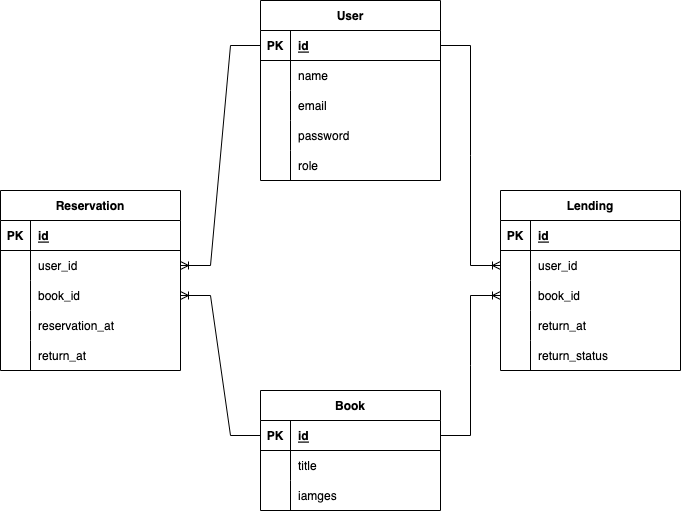

The diagram above was exported from draw.io. Its source (the exported page's mxGraphModel, read from the mxfile embedded in the PNG):
<mxGraphModel dx="720" dy="1545" grid="1" gridSize="10" guides="1" tooltips="1" connect="1" arrows="1" fold="1" page="1" pageScale="1" pageWidth="850" pageHeight="1100" math="0" shadow="0">
  <root>
    <mxCell id="0" />
    <mxCell id="1" parent="0" />
    <mxCell id="2" value="User" style="shape=table;startSize=30;container=1;collapsible=1;childLayout=tableLayout;fixedRows=1;rowLines=0;fontStyle=1;align=center;resizeLast=1;" parent="1" vertex="1">
      <mxGeometry x="480" y="-240" width="180" height="180" as="geometry" />
    </mxCell>
    <mxCell id="3" value="" style="shape=tableRow;horizontal=0;startSize=0;swimlaneHead=0;swimlaneBody=0;fillColor=none;collapsible=0;dropTarget=0;points=[[0,0.5],[1,0.5]];portConstraint=eastwest;top=0;left=0;right=0;bottom=1;" parent="2" vertex="1">
      <mxGeometry y="30" width="180" height="30" as="geometry" />
    </mxCell>
    <mxCell id="4" value="PK" style="shape=partialRectangle;connectable=0;fillColor=none;top=0;left=0;bottom=0;right=0;fontStyle=1;overflow=hidden;" parent="3" vertex="1">
      <mxGeometry width="30" height="30" as="geometry">
        <mxRectangle width="30" height="30" as="alternateBounds" />
      </mxGeometry>
    </mxCell>
    <mxCell id="5" value="id" style="shape=partialRectangle;connectable=0;fillColor=none;top=0;left=0;bottom=0;right=0;align=left;spacingLeft=6;fontStyle=5;overflow=hidden;" parent="3" vertex="1">
      <mxGeometry x="30" width="150" height="30" as="geometry">
        <mxRectangle width="150" height="30" as="alternateBounds" />
      </mxGeometry>
    </mxCell>
    <mxCell id="6" value="" style="shape=tableRow;horizontal=0;startSize=0;swimlaneHead=0;swimlaneBody=0;fillColor=none;collapsible=0;dropTarget=0;points=[[0,0.5],[1,0.5]];portConstraint=eastwest;top=0;left=0;right=0;bottom=0;" parent="2" vertex="1">
      <mxGeometry y="60" width="180" height="30" as="geometry" />
    </mxCell>
    <mxCell id="7" value="" style="shape=partialRectangle;connectable=0;fillColor=none;top=0;left=0;bottom=0;right=0;editable=1;overflow=hidden;" parent="6" vertex="1">
      <mxGeometry width="30" height="30" as="geometry">
        <mxRectangle width="30" height="30" as="alternateBounds" />
      </mxGeometry>
    </mxCell>
    <mxCell id="8" value="name" style="shape=partialRectangle;connectable=0;fillColor=none;top=0;left=0;bottom=0;right=0;align=left;spacingLeft=6;overflow=hidden;" parent="6" vertex="1">
      <mxGeometry x="30" width="150" height="30" as="geometry">
        <mxRectangle width="150" height="30" as="alternateBounds" />
      </mxGeometry>
    </mxCell>
    <mxCell id="9" value="" style="shape=tableRow;horizontal=0;startSize=0;swimlaneHead=0;swimlaneBody=0;fillColor=none;collapsible=0;dropTarget=0;points=[[0,0.5],[1,0.5]];portConstraint=eastwest;top=0;left=0;right=0;bottom=0;" parent="2" vertex="1">
      <mxGeometry y="90" width="180" height="30" as="geometry" />
    </mxCell>
    <mxCell id="10" value="" style="shape=partialRectangle;connectable=0;fillColor=none;top=0;left=0;bottom=0;right=0;editable=1;overflow=hidden;" parent="9" vertex="1">
      <mxGeometry width="30" height="30" as="geometry">
        <mxRectangle width="30" height="30" as="alternateBounds" />
      </mxGeometry>
    </mxCell>
    <mxCell id="11" value="email" style="shape=partialRectangle;connectable=0;fillColor=none;top=0;left=0;bottom=0;right=0;align=left;spacingLeft=6;overflow=hidden;" parent="9" vertex="1">
      <mxGeometry x="30" width="150" height="30" as="geometry">
        <mxRectangle width="150" height="30" as="alternateBounds" />
      </mxGeometry>
    </mxCell>
    <mxCell id="12" value="" style="shape=tableRow;horizontal=0;startSize=0;swimlaneHead=0;swimlaneBody=0;fillColor=none;collapsible=0;dropTarget=0;points=[[0,0.5],[1,0.5]];portConstraint=eastwest;top=0;left=0;right=0;bottom=0;" parent="2" vertex="1">
      <mxGeometry y="120" width="180" height="30" as="geometry" />
    </mxCell>
    <mxCell id="13" value="" style="shape=partialRectangle;connectable=0;fillColor=none;top=0;left=0;bottom=0;right=0;editable=1;overflow=hidden;" parent="12" vertex="1">
      <mxGeometry width="30" height="30" as="geometry">
        <mxRectangle width="30" height="30" as="alternateBounds" />
      </mxGeometry>
    </mxCell>
    <mxCell id="14" value="password" style="shape=partialRectangle;connectable=0;fillColor=none;top=0;left=0;bottom=0;right=0;align=left;spacingLeft=6;overflow=hidden;" parent="12" vertex="1">
      <mxGeometry x="30" width="150" height="30" as="geometry">
        <mxRectangle width="150" height="30" as="alternateBounds" />
      </mxGeometry>
    </mxCell>
    <mxCell id="61" value="" style="shape=tableRow;horizontal=0;startSize=0;swimlaneHead=0;swimlaneBody=0;fillColor=none;collapsible=0;dropTarget=0;points=[[0,0.5],[1,0.5]];portConstraint=eastwest;top=0;left=0;right=0;bottom=0;" parent="2" vertex="1">
      <mxGeometry y="150" width="180" height="30" as="geometry" />
    </mxCell>
    <mxCell id="62" value="" style="shape=partialRectangle;connectable=0;fillColor=none;top=0;left=0;bottom=0;right=0;editable=1;overflow=hidden;" parent="61" vertex="1">
      <mxGeometry width="30" height="30" as="geometry">
        <mxRectangle width="30" height="30" as="alternateBounds" />
      </mxGeometry>
    </mxCell>
    <mxCell id="63" value="role" style="shape=partialRectangle;connectable=0;fillColor=none;top=0;left=0;bottom=0;right=0;align=left;spacingLeft=6;overflow=hidden;" parent="61" vertex="1">
      <mxGeometry x="30" width="150" height="30" as="geometry">
        <mxRectangle width="150" height="30" as="alternateBounds" />
      </mxGeometry>
    </mxCell>
    <mxCell id="15" value="Book" style="shape=table;startSize=30;container=1;collapsible=1;childLayout=tableLayout;fixedRows=1;rowLines=0;fontStyle=1;align=center;resizeLast=1;" parent="1" vertex="1">
      <mxGeometry x="480" y="150" width="180" height="120" as="geometry" />
    </mxCell>
    <mxCell id="16" value="" style="shape=tableRow;horizontal=0;startSize=0;swimlaneHead=0;swimlaneBody=0;fillColor=none;collapsible=0;dropTarget=0;points=[[0,0.5],[1,0.5]];portConstraint=eastwest;top=0;left=0;right=0;bottom=1;" parent="15" vertex="1">
      <mxGeometry y="30" width="180" height="30" as="geometry" />
    </mxCell>
    <mxCell id="17" value="PK" style="shape=partialRectangle;connectable=0;fillColor=none;top=0;left=0;bottom=0;right=0;fontStyle=1;overflow=hidden;" parent="16" vertex="1">
      <mxGeometry width="30" height="30" as="geometry">
        <mxRectangle width="30" height="30" as="alternateBounds" />
      </mxGeometry>
    </mxCell>
    <mxCell id="18" value="id" style="shape=partialRectangle;connectable=0;fillColor=none;top=0;left=0;bottom=0;right=0;align=left;spacingLeft=6;fontStyle=5;overflow=hidden;" parent="16" vertex="1">
      <mxGeometry x="30" width="150" height="30" as="geometry">
        <mxRectangle width="150" height="30" as="alternateBounds" />
      </mxGeometry>
    </mxCell>
    <mxCell id="19" value="" style="shape=tableRow;horizontal=0;startSize=0;swimlaneHead=0;swimlaneBody=0;fillColor=none;collapsible=0;dropTarget=0;points=[[0,0.5],[1,0.5]];portConstraint=eastwest;top=0;left=0;right=0;bottom=0;" parent="15" vertex="1">
      <mxGeometry y="60" width="180" height="30" as="geometry" />
    </mxCell>
    <mxCell id="20" value="" style="shape=partialRectangle;connectable=0;fillColor=none;top=0;left=0;bottom=0;right=0;editable=1;overflow=hidden;" parent="19" vertex="1">
      <mxGeometry width="30" height="30" as="geometry">
        <mxRectangle width="30" height="30" as="alternateBounds" />
      </mxGeometry>
    </mxCell>
    <mxCell id="21" value="title" style="shape=partialRectangle;connectable=0;fillColor=none;top=0;left=0;bottom=0;right=0;align=left;spacingLeft=6;overflow=hidden;" parent="19" vertex="1">
      <mxGeometry x="30" width="150" height="30" as="geometry">
        <mxRectangle width="150" height="30" as="alternateBounds" />
      </mxGeometry>
    </mxCell>
    <mxCell id="67" value="" style="shape=tableRow;horizontal=0;startSize=0;swimlaneHead=0;swimlaneBody=0;fillColor=none;collapsible=0;dropTarget=0;points=[[0,0.5],[1,0.5]];portConstraint=eastwest;top=0;left=0;right=0;bottom=0;" vertex="1" parent="15">
      <mxGeometry y="90" width="180" height="30" as="geometry" />
    </mxCell>
    <mxCell id="68" value="" style="shape=partialRectangle;connectable=0;fillColor=none;top=0;left=0;bottom=0;right=0;editable=1;overflow=hidden;" vertex="1" parent="67">
      <mxGeometry width="30" height="30" as="geometry">
        <mxRectangle width="30" height="30" as="alternateBounds" />
      </mxGeometry>
    </mxCell>
    <mxCell id="69" value="iamges" style="shape=partialRectangle;connectable=0;fillColor=none;top=0;left=0;bottom=0;right=0;align=left;spacingLeft=6;overflow=hidden;" vertex="1" parent="67">
      <mxGeometry x="30" width="150" height="30" as="geometry">
        <mxRectangle width="150" height="30" as="alternateBounds" />
      </mxGeometry>
    </mxCell>
    <mxCell id="28" value="Reservation" style="shape=table;startSize=30;container=1;collapsible=1;childLayout=tableLayout;fixedRows=1;rowLines=0;fontStyle=1;align=center;resizeLast=1;" parent="1" vertex="1">
      <mxGeometry x="220" y="-50" width="180" height="180" as="geometry" />
    </mxCell>
    <mxCell id="29" value="" style="shape=tableRow;horizontal=0;startSize=0;swimlaneHead=0;swimlaneBody=0;fillColor=none;collapsible=0;dropTarget=0;points=[[0,0.5],[1,0.5]];portConstraint=eastwest;top=0;left=0;right=0;bottom=1;" parent="28" vertex="1">
      <mxGeometry y="30" width="180" height="30" as="geometry" />
    </mxCell>
    <mxCell id="30" value="PK" style="shape=partialRectangle;connectable=0;fillColor=none;top=0;left=0;bottom=0;right=0;fontStyle=1;overflow=hidden;" parent="29" vertex="1">
      <mxGeometry width="30" height="30" as="geometry">
        <mxRectangle width="30" height="30" as="alternateBounds" />
      </mxGeometry>
    </mxCell>
    <mxCell id="31" value="id" style="shape=partialRectangle;connectable=0;fillColor=none;top=0;left=0;bottom=0;right=0;align=left;spacingLeft=6;fontStyle=5;overflow=hidden;" parent="29" vertex="1">
      <mxGeometry x="30" width="150" height="30" as="geometry">
        <mxRectangle width="150" height="30" as="alternateBounds" />
      </mxGeometry>
    </mxCell>
    <mxCell id="32" value="" style="shape=tableRow;horizontal=0;startSize=0;swimlaneHead=0;swimlaneBody=0;fillColor=none;collapsible=0;dropTarget=0;points=[[0,0.5],[1,0.5]];portConstraint=eastwest;top=0;left=0;right=0;bottom=0;" parent="28" vertex="1">
      <mxGeometry y="60" width="180" height="30" as="geometry" />
    </mxCell>
    <mxCell id="33" value="" style="shape=partialRectangle;connectable=0;fillColor=none;top=0;left=0;bottom=0;right=0;editable=1;overflow=hidden;" parent="32" vertex="1">
      <mxGeometry width="30" height="30" as="geometry">
        <mxRectangle width="30" height="30" as="alternateBounds" />
      </mxGeometry>
    </mxCell>
    <mxCell id="34" value="user_id" style="shape=partialRectangle;connectable=0;fillColor=none;top=0;left=0;bottom=0;right=0;align=left;spacingLeft=6;overflow=hidden;" parent="32" vertex="1">
      <mxGeometry x="30" width="150" height="30" as="geometry">
        <mxRectangle width="150" height="30" as="alternateBounds" />
      </mxGeometry>
    </mxCell>
    <mxCell id="35" value="" style="shape=tableRow;horizontal=0;startSize=0;swimlaneHead=0;swimlaneBody=0;fillColor=none;collapsible=0;dropTarget=0;points=[[0,0.5],[1,0.5]];portConstraint=eastwest;top=0;left=0;right=0;bottom=0;" parent="28" vertex="1">
      <mxGeometry y="90" width="180" height="30" as="geometry" />
    </mxCell>
    <mxCell id="36" value="" style="shape=partialRectangle;connectable=0;fillColor=none;top=0;left=0;bottom=0;right=0;editable=1;overflow=hidden;" parent="35" vertex="1">
      <mxGeometry width="30" height="30" as="geometry">
        <mxRectangle width="30" height="30" as="alternateBounds" />
      </mxGeometry>
    </mxCell>
    <mxCell id="37" value="book_id" style="shape=partialRectangle;connectable=0;fillColor=none;top=0;left=0;bottom=0;right=0;align=left;spacingLeft=6;overflow=hidden;" parent="35" vertex="1">
      <mxGeometry x="30" width="150" height="30" as="geometry">
        <mxRectangle width="150" height="30" as="alternateBounds" />
      </mxGeometry>
    </mxCell>
    <mxCell id="38" value="" style="shape=tableRow;horizontal=0;startSize=0;swimlaneHead=0;swimlaneBody=0;fillColor=none;collapsible=0;dropTarget=0;points=[[0,0.5],[1,0.5]];portConstraint=eastwest;top=0;left=0;right=0;bottom=0;" parent="28" vertex="1">
      <mxGeometry y="120" width="180" height="30" as="geometry" />
    </mxCell>
    <mxCell id="39" value="" style="shape=partialRectangle;connectable=0;fillColor=none;top=0;left=0;bottom=0;right=0;editable=1;overflow=hidden;" parent="38" vertex="1">
      <mxGeometry width="30" height="30" as="geometry">
        <mxRectangle width="30" height="30" as="alternateBounds" />
      </mxGeometry>
    </mxCell>
    <mxCell id="40" value="reservation_at" style="shape=partialRectangle;connectable=0;fillColor=none;top=0;left=0;bottom=0;right=0;align=left;spacingLeft=6;overflow=hidden;" parent="38" vertex="1">
      <mxGeometry x="30" width="150" height="30" as="geometry">
        <mxRectangle width="150" height="30" as="alternateBounds" />
      </mxGeometry>
    </mxCell>
    <mxCell id="54" value="" style="shape=tableRow;horizontal=0;startSize=0;swimlaneHead=0;swimlaneBody=0;fillColor=none;collapsible=0;dropTarget=0;points=[[0,0.5],[1,0.5]];portConstraint=eastwest;top=0;left=0;right=0;bottom=0;" parent="28" vertex="1">
      <mxGeometry y="150" width="180" height="30" as="geometry" />
    </mxCell>
    <mxCell id="55" value="" style="shape=partialRectangle;connectable=0;fillColor=none;top=0;left=0;bottom=0;right=0;editable=1;overflow=hidden;" parent="54" vertex="1">
      <mxGeometry width="30" height="30" as="geometry">
        <mxRectangle width="30" height="30" as="alternateBounds" />
      </mxGeometry>
    </mxCell>
    <mxCell id="56" value="return_at" style="shape=partialRectangle;connectable=0;fillColor=none;top=0;left=0;bottom=0;right=0;align=left;spacingLeft=6;overflow=hidden;" parent="54" vertex="1">
      <mxGeometry x="30" width="150" height="30" as="geometry">
        <mxRectangle width="150" height="30" as="alternateBounds" />
      </mxGeometry>
    </mxCell>
    <mxCell id="41" value="Lending" style="shape=table;startSize=30;container=1;collapsible=1;childLayout=tableLayout;fixedRows=1;rowLines=0;fontStyle=1;align=center;resizeLast=1;" parent="1" vertex="1">
      <mxGeometry x="720" y="-50" width="180" height="180" as="geometry" />
    </mxCell>
    <mxCell id="42" value="" style="shape=tableRow;horizontal=0;startSize=0;swimlaneHead=0;swimlaneBody=0;fillColor=none;collapsible=0;dropTarget=0;points=[[0,0.5],[1,0.5]];portConstraint=eastwest;top=0;left=0;right=0;bottom=1;" parent="41" vertex="1">
      <mxGeometry y="30" width="180" height="30" as="geometry" />
    </mxCell>
    <mxCell id="43" value="PK" style="shape=partialRectangle;connectable=0;fillColor=none;top=0;left=0;bottom=0;right=0;fontStyle=1;overflow=hidden;" parent="42" vertex="1">
      <mxGeometry width="30" height="30" as="geometry">
        <mxRectangle width="30" height="30" as="alternateBounds" />
      </mxGeometry>
    </mxCell>
    <mxCell id="44" value="id" style="shape=partialRectangle;connectable=0;fillColor=none;top=0;left=0;bottom=0;right=0;align=left;spacingLeft=6;fontStyle=5;overflow=hidden;" parent="42" vertex="1">
      <mxGeometry x="30" width="150" height="30" as="geometry">
        <mxRectangle width="150" height="30" as="alternateBounds" />
      </mxGeometry>
    </mxCell>
    <mxCell id="45" value="" style="shape=tableRow;horizontal=0;startSize=0;swimlaneHead=0;swimlaneBody=0;fillColor=none;collapsible=0;dropTarget=0;points=[[0,0.5],[1,0.5]];portConstraint=eastwest;top=0;left=0;right=0;bottom=0;" parent="41" vertex="1">
      <mxGeometry y="60" width="180" height="30" as="geometry" />
    </mxCell>
    <mxCell id="46" value="" style="shape=partialRectangle;connectable=0;fillColor=none;top=0;left=0;bottom=0;right=0;editable=1;overflow=hidden;" parent="45" vertex="1">
      <mxGeometry width="30" height="30" as="geometry">
        <mxRectangle width="30" height="30" as="alternateBounds" />
      </mxGeometry>
    </mxCell>
    <mxCell id="47" value="user_id" style="shape=partialRectangle;connectable=0;fillColor=none;top=0;left=0;bottom=0;right=0;align=left;spacingLeft=6;overflow=hidden;" parent="45" vertex="1">
      <mxGeometry x="30" width="150" height="30" as="geometry">
        <mxRectangle width="150" height="30" as="alternateBounds" />
      </mxGeometry>
    </mxCell>
    <mxCell id="48" value="" style="shape=tableRow;horizontal=0;startSize=0;swimlaneHead=0;swimlaneBody=0;fillColor=none;collapsible=0;dropTarget=0;points=[[0,0.5],[1,0.5]];portConstraint=eastwest;top=0;left=0;right=0;bottom=0;" parent="41" vertex="1">
      <mxGeometry y="90" width="180" height="30" as="geometry" />
    </mxCell>
    <mxCell id="49" value="" style="shape=partialRectangle;connectable=0;fillColor=none;top=0;left=0;bottom=0;right=0;editable=1;overflow=hidden;" parent="48" vertex="1">
      <mxGeometry width="30" height="30" as="geometry">
        <mxRectangle width="30" height="30" as="alternateBounds" />
      </mxGeometry>
    </mxCell>
    <mxCell id="50" value="book_id" style="shape=partialRectangle;connectable=0;fillColor=none;top=0;left=0;bottom=0;right=0;align=left;spacingLeft=6;overflow=hidden;" parent="48" vertex="1">
      <mxGeometry x="30" width="150" height="30" as="geometry">
        <mxRectangle width="150" height="30" as="alternateBounds" />
      </mxGeometry>
    </mxCell>
    <mxCell id="51" value="" style="shape=tableRow;horizontal=0;startSize=0;swimlaneHead=0;swimlaneBody=0;fillColor=none;collapsible=0;dropTarget=0;points=[[0,0.5],[1,0.5]];portConstraint=eastwest;top=0;left=0;right=0;bottom=0;" parent="41" vertex="1">
      <mxGeometry y="120" width="180" height="30" as="geometry" />
    </mxCell>
    <mxCell id="52" value="" style="shape=partialRectangle;connectable=0;fillColor=none;top=0;left=0;bottom=0;right=0;editable=1;overflow=hidden;" parent="51" vertex="1">
      <mxGeometry width="30" height="30" as="geometry">
        <mxRectangle width="30" height="30" as="alternateBounds" />
      </mxGeometry>
    </mxCell>
    <mxCell id="53" value="return_at" style="shape=partialRectangle;connectable=0;fillColor=none;top=0;left=0;bottom=0;right=0;align=left;spacingLeft=6;overflow=hidden;" parent="51" vertex="1">
      <mxGeometry x="30" width="150" height="30" as="geometry">
        <mxRectangle width="150" height="30" as="alternateBounds" />
      </mxGeometry>
    </mxCell>
    <mxCell id="64" value="" style="shape=tableRow;horizontal=0;startSize=0;swimlaneHead=0;swimlaneBody=0;fillColor=none;collapsible=0;dropTarget=0;points=[[0,0.5],[1,0.5]];portConstraint=eastwest;top=0;left=0;right=0;bottom=0;" parent="41" vertex="1">
      <mxGeometry y="150" width="180" height="30" as="geometry" />
    </mxCell>
    <mxCell id="65" value="" style="shape=partialRectangle;connectable=0;fillColor=none;top=0;left=0;bottom=0;right=0;editable=1;overflow=hidden;" parent="64" vertex="1">
      <mxGeometry width="30" height="30" as="geometry">
        <mxRectangle width="30" height="30" as="alternateBounds" />
      </mxGeometry>
    </mxCell>
    <mxCell id="66" value="return_status" style="shape=partialRectangle;connectable=0;fillColor=none;top=0;left=0;bottom=0;right=0;align=left;spacingLeft=6;overflow=hidden;" parent="64" vertex="1">
      <mxGeometry x="30" width="150" height="30" as="geometry">
        <mxRectangle width="150" height="30" as="alternateBounds" />
      </mxGeometry>
    </mxCell>
    <mxCell id="57" value="" style="edgeStyle=entityRelationEdgeStyle;fontSize=12;html=1;endArrow=ERoneToMany;rounded=0;exitX=0;exitY=0.5;exitDx=0;exitDy=0;entryX=1;entryY=0.5;entryDx=0;entryDy=0;" parent="1" source="3" target="32" edge="1">
      <mxGeometry width="100" height="100" relative="1" as="geometry">
        <mxPoint x="510" y="160" as="sourcePoint" />
        <mxPoint x="610" y="60" as="targetPoint" />
      </mxGeometry>
    </mxCell>
    <mxCell id="58" value="" style="edgeStyle=entityRelationEdgeStyle;fontSize=12;html=1;endArrow=ERoneToMany;rounded=0;exitX=0;exitY=0.5;exitDx=0;exitDy=0;entryX=1;entryY=0.5;entryDx=0;entryDy=0;" parent="1" source="16" target="35" edge="1">
      <mxGeometry width="100" height="100" relative="1" as="geometry">
        <mxPoint x="510" y="100" as="sourcePoint" />
        <mxPoint x="610" as="targetPoint" />
      </mxGeometry>
    </mxCell>
    <mxCell id="59" value="" style="edgeStyle=entityRelationEdgeStyle;fontSize=12;html=1;endArrow=ERoneToMany;rounded=0;exitX=1;exitY=0.5;exitDx=0;exitDy=0;entryX=0;entryY=0.5;entryDx=0;entryDy=0;" parent="1" source="16" target="48" edge="1">
      <mxGeometry width="100" height="100" relative="1" as="geometry">
        <mxPoint x="510" y="100" as="sourcePoint" />
        <mxPoint x="610" as="targetPoint" />
      </mxGeometry>
    </mxCell>
    <mxCell id="60" value="" style="edgeStyle=entityRelationEdgeStyle;fontSize=12;html=1;endArrow=ERoneToMany;rounded=0;exitX=1;exitY=0.5;exitDx=0;exitDy=0;entryX=0;entryY=0.5;entryDx=0;entryDy=0;" parent="1" source="3" target="45" edge="1">
      <mxGeometry width="100" height="100" relative="1" as="geometry">
        <mxPoint x="510" y="100" as="sourcePoint" />
        <mxPoint x="610" as="targetPoint" />
      </mxGeometry>
    </mxCell>
  </root>
</mxGraphModel>